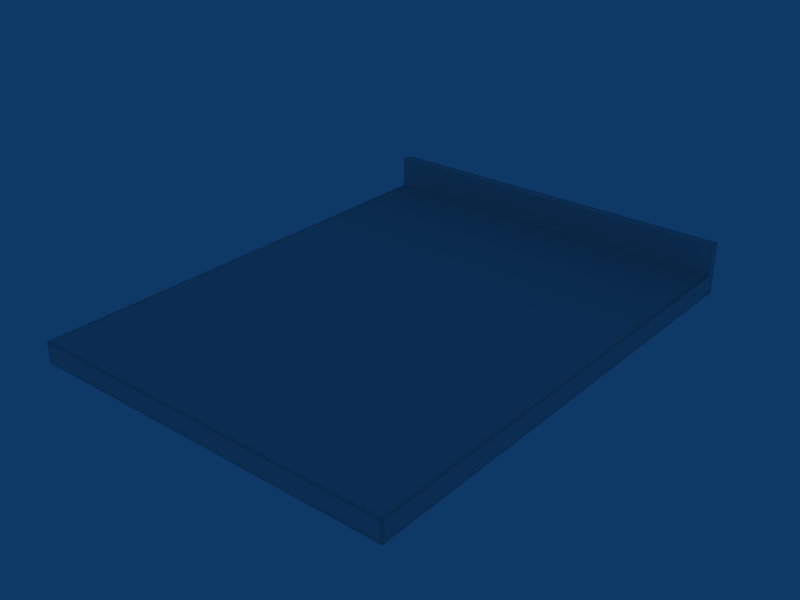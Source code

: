 # Source: Tampo_P.blend  (saved by Blender 2.49.2; exported with 4.5.12 LTS)
import bpy
from mathutils import Matrix  # noqa: F401  (used for matrix-valued properties, if any)

bpy.ops.wm.read_factory_settings(use_empty=True)
scene = bpy.context.scene
scene.name = 'Scene'

# ---- collections
col_collection_1 = bpy.data.collections.new('Collection 1'); scene.collection.children.link(col_collection_1)

# ---- world
world_world = bpy.data.worlds.new('World'); scene.world = world_world
world_world.color = (0.05656, 0.2208, 0.4)
world_world.use_sun_shadow = False
world_world.sun_shadow_jitter_overblur = 0.0
world_world.cycles.sampling_method = 'MANUAL'
world_world.cycles.sample_map_resolution = 256

# ---- meshes
me_cube_002 = bpy.data.meshes.new('Cube.002')
me_cube_002.from_pydata([(-2.0, -5.201, 0.02028), (2.0, -5.201, 0.02028), (-2.0, -0.001118, 0.02028), (2.0, -0.001118, 0.02028), (-2.0, -5.201, 0.2451), (2.0, -5.201, 0.2451), (-2.0, -0.001118, 0.2451), (2.0, -0.001118, 0.2451), (-2.0, -5.076, 0.02028), (2.0, -5.076, 0.02028), (-2.0, -0.1261, 0.02028), (2.0, -0.1261, 0.02028), (-2.0, -5.076, 0.2451), (2.0, -5.076, 0.2451), (-2.0, -0.1261, 0.2451), (2.0, -0.1261, 0.2451), (-1.846, -5.201, 0.02028), (1.846, -5.201, 0.02028), (-1.846, -5.201, 0.2451), (1.846, -5.201, 0.2451), (-1.846, -0.001119, 0.2451), (1.846, -0.001119, 0.2451), (-1.846, -0.1261, 0.02028), (1.846, -0.1261, 0.02028), (-1.846, -5.076, 0.02028), (1.846, -5.076, 0.02028), (-1.846, -0.1261, 0.2451), (1.846, -0.1261, 0.2451), (-2.0, -5.201, 0.06234), (2.0, -5.201, 0.06234), (-2.0, -5.201, 0.2031), (2.0, -5.201, 0.2031), (-2.0, -0.001118, 0.06234), (2.0, -0.001118, 0.06234), (-2.0, -0.001118, 0.2031), (2.0, -0.001118, 0.2031), (-2.0, -5.076, 0.06234), (2.0, -5.076, 0.06234), (-2.0, -5.076, 0.2031), (2.0, -5.076, 0.2031), (-2.0, -0.1261, 0.06234), (2.0, -0.1261, 0.06234), (-2.0, -0.1261, 0.2031), (2.0, -0.1261, 0.2031), (-2.0, -0.1261, 0.584), (2.0, -0.1261, 0.584), (-2.0, -0.001118, 0.584), (2.0, -0.001118, 0.584), (-2.0, -0.1261, 0.2516), (2.0, -0.1261, 0.2516), (-2.0, -0.001118, 0.2516), (2.0, -0.001118, 0.2516), (-1.846, -0.001119, 0.2516), (1.846, -0.001119, 0.2516), (-1.846, -0.1261, 0.5557), (1.846, -0.1261, 0.5557), (-2.0, -0.1261, 0.5557), (2.0, -0.1261, 0.5557), (-2.0, -0.001118, 0.5557), (2.0, -0.001118, 0.5557), (-1.846, -0.001119, 0.5557), (1.846, -0.001119, 0.5557), (-1.949, -5.201, 0.02028), (1.949, -5.201, 0.02028), (-1.949, -0.001118, 0.02028), (1.949, -0.001118, 0.02028), (-1.949, -5.201, 0.2451), (1.949, -5.201, 0.2451), (-1.949, -0.001118, 0.2451), (1.949, -0.001118, 0.2451), (-1.949, -0.1261, 0.02028), (1.949, -0.1261, 0.02028), (-1.949, -5.076, 0.02028), (1.949, -5.076, 0.02028), (-1.949, -0.1261, 0.2451), (1.949, -0.1261, 0.2451), (-1.949, -5.076, 0.2451), (1.949, -5.076, 0.2451), (-1.949, -5.201, 0.2031), (1.949, -5.201, 0.2031), (-1.949, -5.201, 0.06234), (1.949, -5.201, 0.06234), (-1.949, -0.001118, 0.06234), (1.949, -0.001118, 0.06234), (-1.949, -0.001118, 0.2031), (1.949, -0.001118, 0.2031), (-1.949, -0.1261, 0.584), (1.949, -0.1261, 0.584), (-1.949, -0.001118, 0.584), (1.949, -0.001118, 0.584), (-1.949, -0.1261, 0.2516), (1.949, -0.1261, 0.2516), (-1.949, -0.001118, 0.2516), (1.949, -0.001118, 0.2516), (-1.949, -0.1261, 0.5557), (1.949, -0.1261, 0.5557), (-1.949, -0.001118, 0.5557), (1.949, -0.001118, 0.5557), (-1.846, -0.1261, 0.2757), (1.846, -0.1261, 0.2757), (-2.0, -0.1261, 0.2757), (2.0, -0.1261, 0.2757), (-2.0, -0.001118, 0.2757), (2.0, -0.001118, 0.2757), (-1.949, -0.1261, 0.2757), (1.949, -0.1261, 0.2757), (-1.949, -0.001118, 0.2757), (1.949, -0.001118, 0.2757), (-2.0, -5.154, 0.02028), (2.0, -5.154, 0.02028), (-2.0, -5.154, 0.2451), (2.0, -5.154, 0.2451), (-1.846, -5.154, 0.2451), (1.846, -5.154, 0.2451), (-2.0, -5.154, 0.2031), (2.0, -5.154, 0.2031), (-2.0, -5.154, 0.06234), (2.0, -5.154, 0.06234), (-1.949, -5.154, 0.02028), (1.949, -5.154, 0.02028), (-1.949, -5.154, 0.2451), (1.949, -5.154, 0.2451), (-1.846, -0.001118, 0.02028), (1.846, -0.001118, 0.02028), (-1.846, -5.076, 0.2451), (1.846, -5.076, 0.2451), (-1.846, -5.201, 0.2031), (1.846, -5.201, 0.2031), (-1.846, -5.201, 0.06234), (1.846, -5.201, 0.06234), (-1.846, -0.001118, 0.06234), (1.846, -0.001118, 0.06234), (-1.846, -0.001118, 0.2031), (1.846, -0.001118, 0.2031), (-1.846, -0.1261, 0.584), (1.846, -0.1261, 0.584), (-1.846, -0.001119, 0.584), (1.846, -0.001119, 0.584), (-1.846, -0.1261, 0.2516), (1.846, -0.1261, 0.2516), (-1.846, -0.001119, 0.2757), (1.846, -0.001119, 0.2757), (-1.846, -5.154, 0.02028), (1.846, -5.154, 0.02028), (2.404e-10, -0.001118, 0.02028), (-4.749e-09, -5.076, 0.2451), (-4.749e-09, -5.201, 0.2031), (-4.749e-09, -5.201, 0.06234), (2.404e-10, -0.001118, 0.06234), (2.404e-10, -0.001118, 0.2031), (2.404e-10, -0.1261, 0.584), (2.404e-10, -0.001119, 0.584), (2.404e-10, -0.1261, 0.2516), (2.404e-10, -0.001119, 0.2757), (-4.749e-09, -5.154, 0.02028), (-4.749e-09, -5.154, 0.2451), (2.404e-10, -0.1261, 0.2757), (2.404e-10, -0.001119, 0.5557), (2.404e-10, -0.1261, 0.5557), (2.404e-10, -0.001119, 0.2516), (2.404e-10, -0.1261, 0.2451), (-4.749e-09, -5.076, 0.02028), (2.404e-10, -0.1261, 0.02028), (2.404e-10, -0.001119, 0.2451), (-4.749e-09, -5.201, 0.2451), (-4.749e-09, -5.201, 0.02028), (-2.0, -2.601, 0.02028), (2.0, -2.601, 0.02028), (-2.0, -2.601, 0.2451), (2.0, -2.601, 0.2451), (-1.846, -2.601, 0.02028), (1.846, -2.601, 0.02028), (-2.0, -2.601, 0.2031), (2.0, -2.601, 0.2031), (-2.0, -2.601, 0.06234), (2.0, -2.601, 0.06234), (-1.949, -2.601, 0.02028), (1.949, -2.601, 0.02028), (-1.949, -2.601, 0.2451), (1.949, -2.601, 0.2451), (-1.846, -2.601, 0.2451), (1.846, -2.601, 0.2451), (-2.254e-09, -2.601, 0.02028), (-2.254e-09, -2.601, 0.2451)], [], [(6, 34, 42, 14), (43, 35, 7, 15), (34, 32, 40, 42), (41, 33, 35, 43), (32, 2, 10, 40), (11, 3, 33, 41), (14, 48, 50, 6), (51, 49, 15, 7), (56, 44, 46, 58), (47, 45, 57, 59), (22, 70, 64, 122), (65, 71, 23, 123), (70, 10, 2, 64), (3, 11, 71, 65), (30, 78, 66, 4), (67, 79, 31, 5), (78, 126, 18, 66), (19, 127, 79, 67), (28, 80, 78, 30), (79, 81, 29, 31), (80, 128, 126, 78), (127, 129, 81, 79), (0, 62, 80, 28), (81, 63, 1, 29), (62, 16, 128, 80), (129, 17, 63, 81), (32, 82, 64, 2), (65, 83, 33, 3), (82, 130, 122, 64), (123, 131, 83, 65), (34, 84, 82, 32), (83, 85, 35, 33), (84, 132, 130, 82), (131, 133, 85, 83), (6, 68, 84, 34), (85, 69, 7, 35), (68, 20, 132, 84), (133, 21, 69, 85), (44, 86, 88, 46), (89, 87, 45, 47), (86, 134, 136, 88), (137, 135, 87, 89), (138, 90, 74, 26), (75, 91, 139, 27), (90, 48, 14, 74), (15, 49, 91, 75), (50, 92, 68, 6), (69, 93, 51, 7), (92, 52, 20, 68), (21, 53, 93, 69), (134, 86, 94, 54), (95, 87, 135, 55), (86, 44, 56, 94), (57, 45, 87, 95), (46, 88, 96, 58), (97, 89, 47, 59), (88, 136, 60, 96), (61, 137, 89, 97), (48, 100, 102, 50), (103, 101, 49, 51), (100, 56, 58, 102), (59, 57, 101, 103), (94, 104, 98, 54), (99, 105, 95, 55), (104, 90, 138, 98), (139, 91, 105, 99), (56, 100, 104, 94), (105, 101, 57, 95), (100, 48, 90, 104), (91, 49, 101, 105), (96, 106, 102, 58), (103, 107, 97, 59), (106, 92, 50, 102), (51, 93, 107, 103), (60, 140, 106, 96), (107, 141, 61, 97), (140, 52, 92, 106), (93, 53, 141, 107), (38, 114, 110, 12), (111, 115, 39, 13), (114, 30, 4, 110), (5, 31, 115, 111), (36, 116, 114, 38), (115, 117, 37, 39), (116, 28, 30, 114), (31, 29, 117, 115), (8, 108, 116, 36), (117, 109, 9, 37), (108, 0, 28, 116), (29, 1, 109, 117), (62, 118, 142, 16), (143, 119, 63, 17), (118, 72, 24, 142), (25, 73, 119, 143), (0, 108, 118, 62), (119, 109, 1, 63), (108, 8, 72, 118), (73, 9, 109, 119), (66, 120, 110, 4), (111, 121, 67, 5), (120, 76, 12, 110), (13, 77, 121, 111), (18, 112, 120, 66), (121, 113, 19, 67), (112, 124, 76, 120), (77, 125, 113, 121), (162, 22, 122, 144), (123, 23, 162, 144), (126, 146, 164, 18), (164, 146, 127, 19), (128, 147, 146, 126), (146, 147, 129, 127), (16, 165, 147, 128), (147, 165, 17, 129), (130, 148, 144, 122), (144, 148, 131, 123), (132, 149, 148, 130), (148, 149, 133, 131), (20, 163, 149, 132), (149, 163, 21, 133), (134, 150, 151, 136), (151, 150, 135, 137), (152, 138, 26, 160), (27, 139, 152, 160), (52, 159, 163, 20), (163, 159, 53, 21), (150, 134, 54, 158), (55, 135, 150, 158), (136, 151, 157, 60), (157, 151, 137, 61), (156, 98, 138, 152), (139, 99, 156, 152), (158, 54, 98, 156), (99, 55, 158, 156), (140, 153, 159, 52), (159, 153, 141, 53), (60, 157, 153, 140), (153, 157, 61, 141), (142, 154, 165, 16), (165, 154, 143, 17), (24, 161, 154, 142), (154, 161, 25, 143), (155, 112, 18, 164), (19, 113, 155, 164), (145, 124, 112, 155), (113, 125, 145, 155), (42, 172, 168, 14), (172, 38, 12, 168), (39, 173, 169, 13), (173, 43, 15, 169), (40, 174, 172, 42), (174, 36, 38, 172), (37, 175, 173, 39), (175, 41, 43, 173), (10, 166, 174, 40), (166, 8, 36, 174), (9, 167, 175, 37), (167, 11, 41, 175), (72, 176, 170, 24), (176, 70, 22, 170), (71, 177, 171, 23), (177, 73, 25, 171), (8, 166, 176, 72), (166, 10, 70, 176), (11, 167, 177, 71), (167, 9, 73, 177), (76, 178, 168, 12), (178, 74, 14, 168), (75, 179, 169, 15), (179, 77, 13, 169), (124, 180, 178, 76), (180, 26, 74, 178), (27, 181, 179, 75), (181, 125, 77, 179), (24, 170, 182, 161), (170, 22, 162, 182), (23, 171, 182, 162), (171, 25, 161, 182), (145, 183, 180, 124), (183, 160, 26, 180), (160, 183, 181, 27), (183, 145, 125, 181)])
me_cube_002.polygons.foreach_set('use_smooth', [True] * 182)
_uv = me_cube_002.uv_layers.new(name='UVTex')
_uv.uv.foreach_set('vector', [0.06231, 1.212, 0.06233, 1.205, 0.08338, 1.205, 0.08336, 1.212, 0.8992, 1.112, 0.9202, 1.112, 0.9203, 1.119, 0.8992, 1.119, 0.06233, 1.205, 0.06241, 1.182, 0.08345, 1.182, 0.08338, 1.205, 0.8991, 1.089, 0.9202, 1.089, 0.9202, 1.112, 0.8992, 1.112, 0.06241, 1.182, 0.06243, 1.175, 0.08348, 1.175, 0.08345, 1.182, 0.8991, 1.082, 0.9201, 1.082, 0.9202, 1.089, 0.8991, 1.089, 0.08336, 1.212, 0.08336, 1.213, 0.06231, 1.213, 0.06231, 1.212, 0.9203, 1.12, 0.8992, 1.12, 0.8992, 1.119, 0.9203, 1.119, 0.0832, 1.263, 0.08318, 1.268, 0.06214, 1.268, 0.06215, 1.263, 0.9204, 1.175, 0.8994, 1.175, 0.8994, 1.17, 0.9204, 1.17, 0.0834, 0.3931, 0.08345, 0.4101, 0.0624, 0.4102, 0.06235, 0.3932, 0.06039, -0.2337, 0.08144, -0.2338, 0.08149, -0.2168, 0.06044, -0.2167, 0.08345, 0.4101, 0.08348, 0.4185, 0.06243, 0.4186, 0.0624, 0.4102, 0.06036, -0.2421, 0.08141, -0.2421, 0.08144, -0.2338, 0.06039, -0.2337, -0.592, 0.4508, -0.5835, 0.4508, -0.5835, 0.4577, -0.592, 0.4577, 0.07288, 0.4557, 0.07285, 0.4488, 0.08139, 0.4488, 0.08141, 0.4557, -0.5835, 0.4508, -0.5662, 0.4507, -0.5662, 0.4577, -0.5835, 0.4577, 0.05555, 0.4558, 0.05552, 0.4489, 0.07285, 0.4488, 0.07288, 0.4557, -0.5921, 0.4276, -0.5836, 0.4275, -0.5835, 0.4508, -0.592, 0.4508, 0.07285, 0.4488, 0.07278, 0.4256, 0.08132, 0.4255, 0.08139, 0.4488, -0.5836, 0.4275, -0.5663, 0.4275, -0.5662, 0.4507, -0.5835, 0.4508, 0.05552, 0.4489, 0.05545, 0.4256, 0.07278, 0.4256, 0.07285, 0.4488, -0.5921, 0.4206, -0.5836, 0.4206, -0.5836, 0.4275, -0.5921, 0.4276, 0.07278, 0.4256, 0.07276, 0.4186, 0.08129, 0.4186, 0.08132, 0.4255, -0.5836, 0.4206, -0.5663, 0.4205, -0.5663, 0.4275, -0.5836, 0.4275, 0.05545, 0.4256, 0.05543, 0.4187, 0.07276, 0.4186, 0.07278, 0.4256, 0.08114, 0.9936, 0.0726, 0.9936, 0.07258, 0.9866, 0.08112, 0.9866, -0.5838, 0.9886, -0.5838, 0.9956, -0.5923, 0.9956, -0.5923, 0.9886, 0.0726, 0.9936, 0.05528, 0.9936, 0.05525, 0.9867, 0.07258, 0.9866, -0.5664, 0.9886, -0.5664, 0.9955, -0.5838, 0.9956, -0.5838, 0.9886, 0.08121, 1.017, 0.07268, 1.017, 0.0726, 0.9936, 0.08114, 0.9936, -0.5838, 0.9956, -0.5837, 1.019, -0.5922, 1.019, -0.5923, 0.9956, 0.07268, 1.017, 0.05535, 1.017, 0.05528, 0.9936, 0.0726, 0.9936, -0.5664, 0.9955, -0.5664, 1.019, -0.5837, 1.019, -0.5838, 0.9956, 0.08123, 1.024, 0.0727, 1.024, 0.07268, 1.017, 0.08121, 1.017, -0.5837, 1.019, -0.5837, 1.026, -0.5922, 1.026, -0.5922, 1.019, 0.0727, 1.024, 0.05537, 1.024, 0.05535, 1.017, 0.07268, 1.017, -0.5664, 1.019, -0.5663, 1.026, -0.5837, 1.026, -0.5837, 1.019, -0.5921, 0.908, -0.5836, 0.908, -0.5835, 0.9286, -0.592, 0.9286, 0.07287, 0.9266, 0.07281, 0.906, 0.08135, 0.906, 0.08141, 0.9266, -0.5836, 0.908, -0.5662, 0.9079, -0.5662, 0.9286, -0.5835, 0.9286, 0.05554, 0.9267, 0.05548, 0.906, 0.07281, 0.906, 0.07287, 0.9266, -0.5663, 0.9316, -0.5837, 0.9317, -0.5837, 0.9306, -0.5663, 0.9306, 0.0727, 0.9287, 0.0727, 0.9297, 0.05537, 0.9298, 0.05537, 0.9287, -0.5837, 0.9317, -0.5922, 0.9317, -0.5922, 0.9307, -0.5837, 0.9306, 0.08123, 0.9286, 0.08124, 0.9297, 0.0727, 0.9297, 0.0727, 0.9287, 0.08124, 1.025, 0.0727, 1.025, 0.0727, 1.024, 0.08123, 1.024, -0.5837, 1.026, -0.5837, 1.027, -0.5922, 1.027, -0.5922, 1.026, 0.0727, 1.025, 0.05537, 1.025, 0.05537, 1.024, 0.0727, 1.024, -0.5663, 1.026, -0.5663, 1.027, -0.5837, 1.027, -0.5837, 1.026, -0.5662, 0.9865, -0.5835, 0.9866, -0.5835, 0.9819, -0.5662, 0.9819, 0.07286, 0.9799, 0.07287, 0.9846, 0.05555, 0.9847, 0.05553, 0.98, -0.5835, 0.9866, -0.592, 0.9866, -0.592, 0.9819, -0.5835, 0.9819, 0.0814, 0.9799, 0.08141, 0.9846, 0.07287, 0.9846, 0.07286, 0.9799, 0.08141, 1.08, 0.07287, 1.08, 0.07286, 1.075, 0.0814, 1.075, -0.5835, 1.077, -0.5835, 1.082, -0.592, 1.082, -0.592, 1.077, 0.07287, 1.08, 0.05554, 1.08, 0.05553, 1.075, 0.07286, 1.075, -0.5662, 1.077, -0.5662, 1.082, -0.5835, 1.082, -0.5835, 1.077, 0.08336, 1.213, 0.08334, 1.217, 0.0623, 1.217, 0.06231, 1.213, 0.9203, 1.124, 0.8992, 1.124, 0.8992, 1.12, 0.9203, 1.12, 0.08334, 1.217, 0.0832, 1.263, 0.06215, 1.263, 0.0623, 1.217, 0.9204, 1.17, 0.8994, 1.17, 0.8992, 1.124, 0.9203, 1.124, -0.5835, 0.9819, -0.5836, 0.9357, -0.5663, 0.9356, -0.5662, 0.9819, 0.05539, 0.9338, 0.07272, 0.9337, 0.07286, 0.9799, 0.05553, 0.98, -0.5836, 0.9357, -0.5837, 0.9317, -0.5663, 0.9316, -0.5663, 0.9356, 0.05537, 0.9298, 0.0727, 0.9297, 0.07272, 0.9337, 0.05539, 0.9338, -0.592, 0.9819, -0.5922, 0.9357, -0.5836, 0.9357, -0.5835, 0.9819, 0.07272, 0.9337, 0.08125, 0.9337, 0.0814, 0.9799, 0.07286, 0.9799, -0.5922, 0.9357, -0.5922, 0.9317, -0.5837, 0.9317, -0.5836, 0.9357, 0.0727, 0.9297, 0.08124, 0.9297, 0.08125, 0.9337, 0.07272, 0.9337, 0.07286, 1.075, 0.07272, 1.029, 0.08125, 1.029, 0.0814, 1.075, -0.5922, 1.031, -0.5836, 1.031, -0.5835, 1.077, -0.592, 1.077, 0.07272, 1.029, 0.0727, 1.025, 0.08124, 1.025, 0.08125, 1.029, -0.5922, 1.027, -0.5837, 1.027, -0.5836, 1.031, -0.5922, 1.031, 0.05553, 1.075, 0.05539, 1.029, 0.07272, 1.029, 0.07286, 1.075, -0.5836, 1.031, -0.5663, 1.031, -0.5662, 1.077, -0.5835, 1.077, 0.05539, 1.029, 0.05537, 1.025, 0.0727, 1.025, 0.07272, 1.029, -0.5837, 1.027, -0.5663, 1.027, -0.5663, 1.031, -0.5836, 1.031, 0.8993, 1.208, 0.9124, 1.208, 0.9124, 1.215, 0.8993, 1.215, 0.07015, 1.121, 0.07013, 1.115, 0.08328, 1.114, 0.0833, 1.121, 0.9124, 1.208, 0.9203, 1.208, 0.9203, 1.215, 0.9124, 1.215, 0.06225, 1.121, 0.06223, 1.115, 0.07013, 1.115, 0.07015, 1.121, 0.8994, 1.184, 0.9125, 1.184, 0.9124, 1.208, 0.8993, 1.208, 0.07013, 1.115, 0.07005, 1.091, 0.08321, 1.091, 0.08328, 1.114, 0.9125, 1.184, 0.9204, 1.184, 0.9203, 1.208, 0.9124, 1.208, 0.06223, 1.115, 0.06216, 1.091, 0.07005, 1.091, 0.07013, 1.115, 0.8994, 1.177, 0.9125, 1.177, 0.9125, 1.184, 0.8994, 1.184, 0.07005, 1.091, 0.07003, 1.084, 0.08318, 1.084, 0.08321, 1.091, 0.9125, 1.177, 0.9204, 1.178, 0.9204, 1.184, 0.9125, 1.184, 0.06216, 1.091, 0.06214, 1.084, 0.07003, 1.084, 0.07005, 1.091, 0.9204, 0.4076, 0.9125, 0.4076, 0.9125, 0.3906, 0.9204, 0.3906, 0.9106, -0.2193, 0.9105, -0.2363, 0.9184, -0.2363, 0.9184, -0.2193, 0.9125, 0.4076, 0.8994, 0.4077, 0.8993, 0.3907, 0.9125, 0.3906, 0.8974, -0.2192, 0.8973, -0.2362, 0.9105, -0.2363, 0.9106, -0.2193, 0.9204, 0.416, 0.9125, 0.416, 0.9125, 0.4076, 0.9204, 0.4076, 0.9105, -0.2363, 0.9105, -0.2446, 0.9184, -0.2447, 0.9184, -0.2363, 0.9125, 0.416, 0.8994, 0.4161, 0.8994, 0.4077, 0.9125, 0.4076, 0.8973, -0.2362, 0.8973, -0.2446, 0.9105, -0.2446, 0.9105, -0.2363, 0.9184, 0.427, 0.9105, 0.427, 0.9105, 0.4186, 0.9184, 0.4186, 0.9125, 1.079, 0.9125, 1.071, 0.9204, 1.071, 0.9204, 1.079, 0.9105, 0.427, 0.8973, 0.427, 0.8973, 0.4186, 0.9105, 0.4186, 0.8994, 1.079, 0.8994, 1.071, 0.9125, 1.071, 0.9125, 1.079, 0.9184, 0.444, 0.9106, 0.444, 0.9105, 0.427, 0.9184, 0.427, 0.9125, 1.071, 0.9125, 1.054, 0.9204, 1.054, 0.9204, 1.071, 0.9106, 0.444, 0.8974, 0.444, 0.8973, 0.427, 0.9105, 0.427, 0.8994, 1.071, 0.8993, 1.054, 0.9125, 1.054, 0.9125, 1.071, 0.08244, 0.08819, 0.0834, 0.3931, 0.06235, 0.3932, 0.0614, 0.08825, 0.06044, -0.2167, 0.08149, -0.2168, 0.08244, 0.08819, 0.0614, 0.08825, -0.5662, 0.4507, -0.2553, 0.4498, -0.2553, 0.4567, -0.5662, 0.4577, -0.2553, 0.4567, -0.2553, 0.4498, 0.05552, 0.4489, 0.05555, 0.4558, -0.5663, 0.4275, -0.2554, 0.4265, -0.2553, 0.4498, -0.5662, 0.4507, -0.2553, 0.4498, -0.2554, 0.4265, 0.05545, 0.4256, 0.05552, 0.4489, -0.5663, 0.4205, -0.2554, 0.4196, -0.2554, 0.4265, -0.5663, 0.4275, -0.2554, 0.4265, -0.2554, 0.4196, 0.05543, 0.4187, 0.05545, 0.4256, 0.05528, 0.9936, -0.2556, 0.9946, -0.2556, 0.9876, 0.05525, 0.9867, -0.2556, 0.9876, -0.2556, 0.9946, -0.5664, 0.9955, -0.5664, 0.9886, 0.05535, 1.017, -0.2555, 1.018, -0.2556, 0.9946, 0.05528, 0.9936, -0.2556, 0.9946, -0.2555, 1.018, -0.5664, 1.019, -0.5664, 0.9955, 0.05537, 1.024, -0.2555, 1.025, -0.2555, 1.018, 0.05535, 1.017, -0.2555, 1.018, -0.2555, 1.025, -0.5663, 1.026, -0.5664, 1.019, -0.5662, 0.9079, -0.2554, 0.907, -0.2553, 0.9276, -0.5662, 0.9286, -0.2553, 0.9276, -0.2554, 0.907, 0.05548, 0.906, 0.05554, 0.9267, -0.2555, 0.9307, -0.5663, 0.9316, -0.5663, 0.9306, -0.2555, 0.9296, 0.05537, 0.9287, 0.05537, 0.9298, -0.2555, 0.9307, -0.2555, 0.9296, 0.05537, 1.025, -0.2555, 1.026, -0.2555, 1.025, 0.05537, 1.024, -0.2555, 1.025, -0.2555, 1.026, -0.5663, 1.027, -0.5663, 1.026, -0.2553, 0.9856, -0.5662, 0.9865, -0.5662, 0.9819, -0.2553, 0.9809, 0.05553, 0.98, 0.05555, 0.9847, -0.2553, 0.9856, -0.2553, 0.9809, 0.05554, 1.08, -0.2553, 1.081, -0.2553, 1.076, 0.05553, 1.075, -0.2553, 1.076, -0.2553, 1.081, -0.5662, 1.082, -0.5662, 1.077, -0.2555, 0.9347, -0.5663, 0.9356, -0.5663, 0.9316, -0.2555, 0.9307, 0.05537, 0.9298, 0.05539, 0.9338, -0.2555, 0.9347, -0.2555, 0.9307, -0.2553, 0.9809, -0.5662, 0.9819, -0.5663, 0.9356, -0.2555, 0.9347, 0.05539, 0.9338, 0.05553, 0.98, -0.2553, 0.9809, -0.2555, 0.9347, 0.05539, 1.029, -0.2555, 1.03, -0.2555, 1.026, 0.05537, 1.025, -0.2555, 1.026, -0.2555, 1.03, -0.5663, 1.031, -0.5663, 1.027, 0.05553, 1.075, -0.2553, 1.076, -0.2555, 1.03, 0.05539, 1.029, -0.2555, 1.03, -0.2553, 1.076, -0.5662, 1.077, -0.5663, 1.031, 0.9125, 0.3906, 0.9115, 0.0857, 0.9194, 0.08567, 0.9204, 0.3906, 0.9194, 0.08567, 0.9115, 0.0857, 0.9106, -0.2193, 0.9184, -0.2193, 0.8993, 0.3907, 0.8984, 0.08574, 0.9115, 0.0857, 0.9125, 0.3906, 0.9115, 0.0857, 0.8984, 0.08574, 0.8974, -0.2192, 0.9106, -0.2193, 0.9115, 0.7489, 0.9106, 0.444, 0.9184, 0.444, 0.9194, 0.7489, 0.9204, 1.054, 0.9125, 1.054, 0.9115, 0.7489, 0.9194, 0.7489, 0.8984, 0.749, 0.8974, 0.444, 0.9106, 0.444, 0.9115, 0.7489, 0.9125, 1.054, 0.8993, 1.054, 0.8984, 0.749, 0.9115, 0.7489, 0.08338, 1.205, 0.4913, 1.206, 0.4913, 1.213, 0.08336, 1.212, 0.4913, 1.206, 0.8993, 1.208, 0.8993, 1.215, 0.4913, 1.213, 0.08328, 1.114, 0.4912, 1.113, 0.4913, 1.12, 0.0833, 1.121, 0.4912, 1.113, 0.8992, 1.112, 0.8992, 1.119, 0.4913, 1.12, 0.08345, 1.182, 0.4914, 1.183, 0.4913, 1.206, 0.08338, 1.205, 0.4914, 1.183, 0.8994, 1.184, 0.8993, 1.208, 0.4913, 1.206, 0.08321, 1.091, 0.4912, 1.09, 0.4912, 1.113, 0.08328, 1.114, 0.4912, 1.09, 0.8991, 1.089, 0.8992, 1.112, 0.4912, 1.113, 0.08348, 1.175, 0.4914, 1.176, 0.4914, 1.183, 0.08345, 1.182, 0.4914, 1.176, 0.8994, 1.177, 0.8994, 1.184, 0.4914, 1.183, 0.08318, 1.084, 0.4911, 1.083, 0.4912, 1.09, 0.08321, 1.091, 0.4911, 1.083, 0.8991, 1.082, 0.8991, 1.089, 0.4912, 1.09, 0.8994, 0.4077, 0.4914, 0.4089, 0.4914, 0.3919, 0.8993, 0.3907, 0.4914, 0.4089, 0.08345, 0.4101, 0.0834, 0.3931, 0.4914, 0.3919, 0.08144, -0.2338, 0.4894, -0.235, 0.4894, -0.218, 0.08149, -0.2168, 0.4894, -0.235, 0.8973, -0.2362, 0.8974, -0.2192, 0.4894, -0.218, 0.8994, 0.4161, 0.4914, 0.4173, 0.4914, 0.4089, 0.8994, 0.4077, 0.4914, 0.4173, 0.08348, 0.4185, 0.08345, 0.4101, 0.4914, 0.4089, 0.08141, -0.2421, 0.4894, -0.2434, 0.4894, -0.235, 0.08144, -0.2338, 0.4894, -0.2434, 0.8973, -0.2446, 0.8973, -0.2362, 0.4894, -0.235, 0.8973, 0.427, 0.4894, 0.4282, 0.4894, 0.4199, 0.8973, 0.4186, 0.4894, 0.4282, 0.08144, 0.4295, 0.08141, 0.4211, 0.4894, 0.4199, 0.08345, 1.073, 0.4914, 1.072, 0.4914, 1.081, 0.08348, 1.082, 0.4914, 1.072, 0.8994, 1.071, 0.8994, 1.079, 0.4914, 1.081, 0.8974, 0.444, 0.4894, 0.4452, 0.4894, 0.4282, 0.8973, 0.427, 0.4894, 0.4452, 0.08149, 0.4465, 0.08144, 0.4295, 0.4894, 0.4282, 0.0834, 1.056, 0.4914, 1.055, 0.4914, 1.072, 0.08345, 1.073, 0.4914, 1.055, 0.8993, 1.054, 0.8994, 1.071, 0.4914, 1.072, 0.8993, 0.3907, 0.4914, 0.3919, 0.4904, 0.08696, 0.8984, 0.08574, 0.4914, 0.3919, 0.0834, 0.3931, 0.08244, 0.08819, 0.4904, 0.08696, 0.08149, -0.2168, 0.4894, -0.218, 0.4904, 0.08696, 0.08244, 0.08819, 0.4894, -0.218, 0.8974, -0.2192, 0.8984, 0.08574, 0.4904, 0.08696, 0.8984, 0.749, 0.4904, 0.7502, 0.4894, 0.4452, 0.8974, 0.444, 0.4904, 0.7502, 0.08244, 0.7514, 0.08149, 0.4465, 0.4894, 0.4452, 0.08244, 0.7514, 0.4904, 0.7502, 0.4914, 1.055, 0.0834, 1.056, 0.4904, 0.7502, 0.8984, 0.749, 0.8993, 1.054, 0.4914, 1.055])
me_cube_002.use_remesh_preserve_volume = False
me_cube_002.use_remesh_preserve_attributes = False
me_cube_002.use_mirror_vertex_groups = False
me_cube_002.update()

# ---- objects
ob_cube = bpy.data.objects.new('Cube', me_cube_002)

# ---- transforms, parenting, visibility, modifiers, constraints
ob_cube.location = (0.0, 0.0, 0.0)
ob_cube.lock_rotations_4d = False
ob_cube.empty_display_type = 'ARROWS'
ob_cube.lineart.crease_threshold = 0.0

# ---- collection membership
col_collection_1.objects.link(ob_cube)

# ---- scene / render settings (as saved in the file)
scene.frame_start = 1; scene.frame_end = 250; scene.frame_set(250)
scene.render.engine = 'BLENDER_EEVEE_NEXT'
scene.render.image_settings.file_format = 'JPEG'
scene.render.image_settings.color_mode = 'RGB'
scene.render.image_settings.compression = 90
scene.render.resolution_x = 800
scene.render.resolution_y = 600
scene.render.pixel_aspect_x = 100.0
scene.render.pixel_aspect_y = 100.0
scene.render.fps = 25
scene.render.dither_intensity = 0.0
scene.render.use_compositing = False
scene.render.use_sequencer = False
scene.render.bake_margin = 2
scene.render.bake_bias = 0.0
scene.render.use_stamp_time = False
scene.render.use_stamp_date = False
scene.render.use_stamp_frame = False
scene.render.use_stamp_camera = False
scene.render.use_stamp_scene = False
scene.render.use_stamp_filename = False
scene.render.use_stamp_render_time = False
scene.render.stamp_font_size = 0
scene.cycles.use_denoising = False
scene.cycles.samples = 10
scene.cycles.sampling_pattern = 'TABULATED_SOBOL'
scene.cycles.light_sampling_threshold = 0.0
scene.cycles.use_adaptive_sampling = False
scene.cycles.use_light_tree = False
scene.cycles.blur_glossy = 0.0
scene.cycles.volume_bounces = 1
scene.cycles.pixel_filter_type = 'GAUSSIAN'
scene.cycles.sample_clamp_indirect = 0.0
scene.view_settings.view_transform = 'Raw'
bpy.context.view_layer.update()

# ---- added for rendering (the .blend has no active camera): camera
cam_auto = bpy.data.cameras.new('AutoCamera')
cam_auto.lens = 50.0
cam_auto.sensor_width = 36.0
cam_auto.clip_end = 1000.0
ob_auto_camera = bpy.data.objects.new('AutoCamera', cam_auto)
scene.collection.objects.link(ob_auto_camera)
ob_auto_camera.location = (6.09185, -9.91111, 5.1756)
ob_auto_camera.rotation_euler = (1.09748, -7.21219e-08, 0.694738)
scene.camera = ob_auto_camera
bpy.context.view_layer.update()
